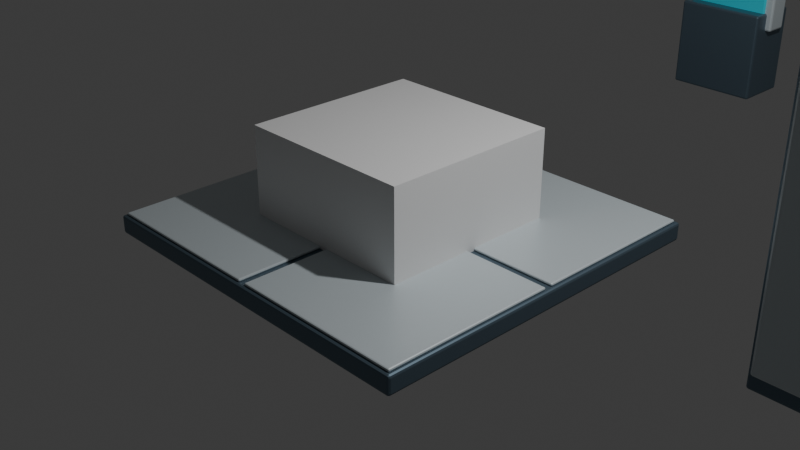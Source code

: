 # Source: ChronoLock_68c9d583.blend  (saved by Blender 5.2.44; exported with 4.5.12 LTS)
import bpy
from mathutils import Matrix  # noqa: F401  (used for matrix-valued properties, if any)

bpy.ops.wm.read_factory_settings(use_empty=True)
scene = bpy.context.scene
scene.name = 'Scene'

# ---- collections
col_collection = bpy.data.collections.new('Collection'); scene.collection.children.link(col_collection)
col_chronolock_68c9d583 = bpy.data.collections.new('ChronoLock_68c9d583'); scene.collection.children.link(col_chronolock_68c9d583)

# ---- materials (node trees are filled in below, after node groups)
mat_material = bpy.data.materials.new('Material')
mat_material.alpha_threshold = 0.0
mat_material.use_backface_culling_lightprobe_volume = False
mat_material.roughness = 0.5
mat_material.line_color = (0.0, 0.0, 0.0, 1.0)
mat_chronolock_68c9d583_steel = bpy.data.materials.new('ChronoLock_68c9d583_Steel')
mat_chronolock_68c9d583_steel.diffuse_color = (0.13, 0.19, 0.24, 1.0)
mat_chronolock_68c9d583_panel = bpy.data.materials.new('ChronoLock_68c9d583_Panel')
mat_chronolock_68c9d583_panel.diffuse_color = (0.62, 0.69, 0.72, 1.0)
mat_chronolock_68c9d583_timecyan = bpy.data.materials.new('ChronoLock_68c9d583_TimeCyan')
mat_chronolock_68c9d583_timecyan.diffuse_color = (0.02, 0.7, 0.85, 1.0)
mat_chronolock_68c9d583_warning = bpy.data.materials.new('ChronoLock_68c9d583_Warning')
mat_chronolock_68c9d583_warning.diffuse_color = (0.95, 0.42, 0.04, 1.0)

# ---- material node trees
mat_material.use_nodes = True; mat_material.node_tree.nodes.clear()
_N = mat_material.node_tree.nodes; _L = mat_material.node_tree.links
n0 = _N.new('ShaderNodeOutputMaterial'); n0.name = 'Material Output'; n0.location = (200, 100)
n1 = _N.new('ShaderNodeBsdfPrincipled'); n1.name = 'Principled BSDF'; n1.location = (-200, 100)
n1.inputs[10].default_value = 0.005
_L.new(n1.outputs[0], n0.inputs[0])
n0.is_active_output = True
mat_chronolock_68c9d583_steel.use_nodes = True; mat_chronolock_68c9d583_steel.node_tree.nodes.clear()
_N = mat_chronolock_68c9d583_steel.node_tree.nodes; _L = mat_chronolock_68c9d583_steel.node_tree.links
n0 = _N.new('ShaderNodeBsdfPrincipled'); n0.name = 'Principled BSDF'; n0.location = (-200, 100)
n0.inputs[0].default_value = (0.13, 0.19, 0.24, 1.0)
n0.inputs[1].default_value = 0.65
n0.inputs[2].default_value = 0.42
n0.inputs[10].default_value = 0.005
n1 = _N.new('ShaderNodeOutputMaterial'); n1.name = 'Material Output'; n1.location = (200, 100)
_L.new(n0.outputs[0], n1.inputs[0])
n1.is_active_output = True
mat_chronolock_68c9d583_panel.use_nodes = True; mat_chronolock_68c9d583_panel.node_tree.nodes.clear()
_N = mat_chronolock_68c9d583_panel.node_tree.nodes; _L = mat_chronolock_68c9d583_panel.node_tree.links
n0 = _N.new('ShaderNodeBsdfPrincipled'); n0.name = 'Principled BSDF'; n0.location = (-200, 100)
n0.inputs[0].default_value = (0.62, 0.69, 0.72, 1.0)
n0.inputs[1].default_value = 0.25
n0.inputs[2].default_value = 0.42
n0.inputs[10].default_value = 0.005
n1 = _N.new('ShaderNodeOutputMaterial'); n1.name = 'Material Output'; n1.location = (200, 100)
_L.new(n0.outputs[0], n1.inputs[0])
n1.is_active_output = True
mat_chronolock_68c9d583_timecyan.use_nodes = True; mat_chronolock_68c9d583_timecyan.node_tree.nodes.clear()
_N = mat_chronolock_68c9d583_timecyan.node_tree.nodes; _L = mat_chronolock_68c9d583_timecyan.node_tree.links
n0 = _N.new('ShaderNodeBsdfPrincipled'); n0.name = 'Principled BSDF'; n0.location = (-200, 100)
n0.inputs[0].default_value = (0.02, 0.7, 0.85, 1.0)
n0.inputs[2].default_value = 0.42
n0.inputs[10].default_value = 0.005
n1 = _N.new('ShaderNodeOutputMaterial'); n1.name = 'Material Output'; n1.location = (200, 100)
_L.new(n0.outputs[0], n1.inputs[0])
n1.is_active_output = True
mat_chronolock_68c9d583_warning.use_nodes = True; mat_chronolock_68c9d583_warning.node_tree.nodes.clear()
_N = mat_chronolock_68c9d583_warning.node_tree.nodes; _L = mat_chronolock_68c9d583_warning.node_tree.links
n0 = _N.new('ShaderNodeBsdfPrincipled'); n0.name = 'Principled BSDF'; n0.location = (-200, 100)
n0.inputs[0].default_value = (0.95, 0.42, 0.04, 1.0)
n0.inputs[2].default_value = 0.42
n0.inputs[10].default_value = 0.005
n1 = _N.new('ShaderNodeOutputMaterial'); n1.name = 'Material Output'; n1.location = (200, 100)
_L.new(n0.outputs[0], n1.inputs[0])
n1.is_active_output = True

# ---- world
world_world = bpy.data.worlds.new('World'); scene.world = world_world
world_world.use_nodes = True; world_world.node_tree.nodes.clear()
_N = world_world.node_tree.nodes; _L = world_world.node_tree.links
n0 = _N.new('ShaderNodeOutputWorld'); n0.name = 'World Output'; n0.location = (200, 100)
n1 = _N.new('ShaderNodeBackground'); n1.name = 'Background'; n1.location = (-200, 100)
n1.inputs[0].default_value = (0.05088, 0.05088, 0.05088, 1.0)
_L.new(n1.outputs[0], n0.inputs[0])
n0.is_active_output = True
world_world.color = (0.05088, 0.05088, 0.05088)
world_world.sun_shadow_jitter_overblur = 0.0

# ---- cameras
cam_camera = bpy.data.cameras.new('Camera')
cam_camera.clip_end = 100.0
cam_camera.ortho_scale = 7.314

# ---- lights
light_light = bpy.data.lights.new('Light', 'POINT')
light_light.energy = 1000.0
light_light.shadow_soft_size = 0.1

# ---- meshes
me_cube = bpy.data.meshes.new('Cube')
me_cube.from_pydata([(1.0, 1.0, 1.0), (1.0, 1.0, -1.0), (1.0, -1.0, 1.0), (1.0, -1.0, -1.0), (-1.0, 1.0, 1.0), (-1.0, 1.0, -1.0), (-1.0, -1.0, 1.0), (-1.0, -1.0, -1.0)], [], [(0, 4, 6, 2), (3, 2, 6, 7), (7, 6, 4, 5), (5, 1, 3, 7), (1, 0, 2, 3), (5, 4, 0, 1)])
_uv = me_cube.uv_layers.new(name='UVMap')
_uv.uv.foreach_set('vector', [0.625, 0.5, 0.875, 0.5, 0.875, 0.75, 0.625, 0.75, 0.375, 0.75, 0.625, 0.75, 0.625, 1.0, 0.375, 1.0, 0.375, 0.0, 0.625, 0.0, 0.625, 0.25, 0.375, 0.25, 0.125, 0.5, 0.375, 0.5, 0.375, 0.75, 0.125, 0.75, 0.375, 0.5, 0.625, 0.5, 0.625, 0.75, 0.375, 0.75, 0.375, 0.25, 0.625, 0.25, 0.625, 0.5, 0.375, 0.5])
me_cube.materials.append(mat_material)
me_cube.use_mirror_vertex_groups = False
me_cube.update()
me_chronolock_68c9d583_floor = bpy.data.meshes.new('ChronoLock_68c9d583_Floor')
me_chronolock_68c9d583_floor.from_pydata([(-2.0, -2.0, -0.1), (2.0, -2.0, -0.1), (2.0, 2.0, -0.1), (-2.0, 2.0, -0.1), (-2.0, -2.0, 0.1), (2.0, -2.0, 0.1), (2.0, 2.0, 0.1), (-2.0, 2.0, 0.1)], [], [(0, 3, 2, 1), (4, 5, 6, 7), (0, 1, 5, 4), (1, 2, 6, 5), (2, 3, 7, 6), (3, 0, 4, 7)])
me_chronolock_68c9d583_floor.materials.append(mat_chronolock_68c9d583_steel)
me_chronolock_68c9d583_floor.update()
me_chronolock_68c9d583_floorinset = bpy.data.meshes.new('ChronoLock_68c9d583_FloorInset')
me_chronolock_68c9d583_floorinset.from_pydata([(-0.96, -0.96, -0.015), (0.96, -0.96, -0.015), (0.96, 0.96, -0.015), (-0.96, 0.96, -0.015), (-0.96, -0.96, 0.015), (0.96, -0.96, 0.015), (0.96, 0.96, 0.015), (-0.96, 0.96, 0.015)], [], [(0, 3, 2, 1), (4, 5, 6, 7), (0, 1, 5, 4), (1, 2, 6, 5), (2, 3, 7, 6), (3, 0, 4, 7)])
me_chronolock_68c9d583_floorinset.materials.append(mat_chronolock_68c9d583_panel)
me_chronolock_68c9d583_floorinset.update()
me_chronolock_68c9d583_floorinset_001 = bpy.data.meshes.new('ChronoLock_68c9d583_FloorInset.001')
me_chronolock_68c9d583_floorinset_001.from_pydata([(-0.96, -0.96, -0.015), (0.96, -0.96, -0.015), (0.96, 0.96, -0.015), (-0.96, 0.96, -0.015), (-0.96, -0.96, 0.015), (0.96, -0.96, 0.015), (0.96, 0.96, 0.015), (-0.96, 0.96, 0.015)], [], [(0, 3, 2, 1), (4, 5, 6, 7), (0, 1, 5, 4), (1, 2, 6, 5), (2, 3, 7, 6), (3, 0, 4, 7)])
me_chronolock_68c9d583_floorinset_001.materials.append(mat_chronolock_68c9d583_panel)
me_chronolock_68c9d583_floorinset_001.update()
me_chronolock_68c9d583_floorinset_002 = bpy.data.meshes.new('ChronoLock_68c9d583_FloorInset.002')
me_chronolock_68c9d583_floorinset_002.from_pydata([(-0.96, -0.96, -0.015), (0.96, -0.96, -0.015), (0.96, 0.96, -0.015), (-0.96, 0.96, -0.015), (-0.96, -0.96, 0.015), (0.96, -0.96, 0.015), (0.96, 0.96, 0.015), (-0.96, 0.96, 0.015)], [], [(0, 3, 2, 1), (4, 5, 6, 7), (0, 1, 5, 4), (1, 2, 6, 5), (2, 3, 7, 6), (3, 0, 4, 7)])
me_chronolock_68c9d583_floorinset_002.materials.append(mat_chronolock_68c9d583_panel)
me_chronolock_68c9d583_floorinset_002.update()
me_chronolock_68c9d583_floorinset_003 = bpy.data.meshes.new('ChronoLock_68c9d583_FloorInset.003')
me_chronolock_68c9d583_floorinset_003.from_pydata([(-0.96, -0.96, -0.015), (0.96, -0.96, -0.015), (0.96, 0.96, -0.015), (-0.96, 0.96, -0.015), (-0.96, -0.96, 0.015), (0.96, -0.96, 0.015), (0.96, 0.96, 0.015), (-0.96, 0.96, 0.015)], [], [(0, 3, 2, 1), (4, 5, 6, 7), (0, 1, 5, 4), (1, 2, 6, 5), (2, 3, 7, 6), (3, 0, 4, 7)])
me_chronolock_68c9d583_floorinset_003.materials.append(mat_chronolock_68c9d583_panel)
me_chronolock_68c9d583_floorinset_003.update()
me_chronolock_68c9d583_wallbacking = bpy.data.meshes.new('ChronoLock_68c9d583_WallBacking')
me_chronolock_68c9d583_wallbacking.from_pydata([(-2.0, -0.1, -1.5), (2.0, -0.1, -1.5), (2.0, 0.1, -1.5), (-2.0, 0.1, -1.5), (-2.0, -0.1, 1.5), (2.0, -0.1, 1.5), (2.0, 0.1, 1.5), (-2.0, 0.1, 1.5)], [], [(0, 3, 2, 1), (4, 5, 6, 7), (0, 1, 5, 4), (1, 2, 6, 5), (2, 3, 7, 6), (3, 0, 4, 7)])
me_chronolock_68c9d583_wallbacking.materials.append(mat_chronolock_68c9d583_steel)
me_chronolock_68c9d583_wallbacking.update()
me_chronolock_68c9d583_wallpanel = bpy.data.meshes.new('ChronoLock_68c9d583_WallPanel')
me_chronolock_68c9d583_wallpanel.from_pydata([(-0.95, -0.04, -1.325), (0.95, -0.04, -1.325), (0.95, 0.04, -1.325), (-0.95, 0.04, -1.325), (-0.95, -0.04, 1.325), (0.95, -0.04, 1.325), (0.95, 0.04, 1.325), (-0.95, 0.04, 1.325)], [], [(0, 3, 2, 1), (4, 5, 6, 7), (0, 1, 5, 4), (1, 2, 6, 5), (2, 3, 7, 6), (3, 0, 4, 7)])
me_chronolock_68c9d583_wallpanel.materials.append(mat_chronolock_68c9d583_panel)
me_chronolock_68c9d583_wallpanel.update()
me_chronolock_68c9d583_wallpanel_001 = bpy.data.meshes.new('ChronoLock_68c9d583_WallPanel.001')
me_chronolock_68c9d583_wallpanel_001.from_pydata([(-0.95, -0.04, -1.325), (0.95, -0.04, -1.325), (0.95, 0.04, -1.325), (-0.95, 0.04, -1.325), (-0.95, -0.04, 1.325), (0.95, -0.04, 1.325), (0.95, 0.04, 1.325), (-0.95, 0.04, 1.325)], [], [(0, 3, 2, 1), (4, 5, 6, 7), (0, 1, 5, 4), (1, 2, 6, 5), (2, 3, 7, 6), (3, 0, 4, 7)])
me_chronolock_68c9d583_wallpanel_001.materials.append(mat_chronolock_68c9d583_panel)
me_chronolock_68c9d583_wallpanel_001.update()
me_chronolock_68c9d583_timestrip = bpy.data.meshes.new('ChronoLock_68c9d583_TimeStrip')
me_chronolock_68c9d583_timestrip.from_pydata([(-1.75, -0.015, -0.035), (1.75, -0.015, -0.035), (1.75, 0.015, -0.035), (-1.75, 0.015, -0.035), (-1.75, -0.015, 0.035), (1.75, -0.015, 0.035), (1.75, 0.015, 0.035), (-1.75, 0.015, 0.035)], [], [(0, 3, 2, 1), (4, 5, 6, 7), (0, 1, 5, 4), (1, 2, 6, 5), (2, 3, 7, 6), (3, 0, 4, 7)])
me_chronolock_68c9d583_timestrip.materials.append(mat_chronolock_68c9d583_timecyan)
me_chronolock_68c9d583_timestrip.update()
me_chronolock_68c9d583_jamb = bpy.data.meshes.new('ChronoLock_68c9d583_Jamb')
me_chronolock_68c9d583_jamb.from_pydata([(-0.25, -0.25, -1.5), (0.25, -0.25, -1.5), (0.25, 0.25, -1.5), (-0.25, 0.25, -1.5), (-0.25, -0.25, 1.5), (0.25, -0.25, 1.5), (0.25, 0.25, 1.5), (-0.25, 0.25, 1.5)], [], [(0, 3, 2, 1), (4, 5, 6, 7), (0, 1, 5, 4), (1, 2, 6, 5), (2, 3, 7, 6), (3, 0, 4, 7)])
me_chronolock_68c9d583_jamb.materials.append(mat_chronolock_68c9d583_panel)
me_chronolock_68c9d583_jamb.update()
me_chronolock_68c9d583_jamb_001 = bpy.data.meshes.new('ChronoLock_68c9d583_Jamb.001')
me_chronolock_68c9d583_jamb_001.from_pydata([(-0.25, -0.25, -1.5), (0.25, -0.25, -1.5), (0.25, 0.25, -1.5), (-0.25, 0.25, -1.5), (-0.25, -0.25, 1.5), (0.25, -0.25, 1.5), (0.25, 0.25, 1.5), (-0.25, 0.25, 1.5)], [], [(0, 3, 2, 1), (4, 5, 6, 7), (0, 1, 5, 4), (1, 2, 6, 5), (2, 3, 7, 6), (3, 0, 4, 7)])
me_chronolock_68c9d583_jamb_001.materials.append(mat_chronolock_68c9d583_panel)
me_chronolock_68c9d583_jamb_001.update()
me_chronolock_68c9d583_lintel = bpy.data.meshes.new('ChronoLock_68c9d583_Lintel')
me_chronolock_68c9d583_lintel.from_pydata([(-1.0, -0.25, -0.2), (1.0, -0.25, -0.2), (1.0, 0.25, -0.2), (-1.0, 0.25, -0.2), (-1.0, -0.25, 0.2), (1.0, -0.25, 0.2), (1.0, 0.25, 0.2), (-1.0, 0.25, 0.2)], [], [(0, 3, 2, 1), (4, 5, 6, 7), (0, 1, 5, 4), (1, 2, 6, 5), (2, 3, 7, 6), (3, 0, 4, 7)])
me_chronolock_68c9d583_lintel.materials.append(mat_chronolock_68c9d583_panel)
me_chronolock_68c9d583_lintel.update()
me_chronolock_68c9d583_doorstatus = bpy.data.meshes.new('ChronoLock_68c9d583_DoorStatus')
me_chronolock_68c9d583_doorstatus.from_pydata([(-0.7, -0.02, -0.05), (0.7, -0.02, -0.05), (0.7, 0.02, -0.05), (-0.7, 0.02, -0.05), (-0.7, -0.02, 0.05), (0.7, -0.02, 0.05), (0.7, 0.02, 0.05), (-0.7, 0.02, 0.05)], [], [(0, 3, 2, 1), (4, 5, 6, 7), (0, 1, 5, 4), (1, 2, 6, 5), (2, 3, 7, 6), (3, 0, 4, 7)])
me_chronolock_68c9d583_doorstatus.materials.append(mat_chronolock_68c9d583_timecyan)
me_chronolock_68c9d583_doorstatus.update()
me_chronolock_68c9d583_slidingleaf = bpy.data.meshes.new('ChronoLock_68c9d583_SlidingLeaf')
me_chronolock_68c9d583_slidingleaf.from_pydata([(-0.99, -0.09, -1.29), (0.99, -0.09, -1.29), (0.99, 0.09, -1.29), (-0.99, 0.09, -1.29), (-0.99, -0.09, 1.29), (0.99, -0.09, 1.29), (0.99, 0.09, 1.29), (-0.99, 0.09, 1.29)], [], [(0, 3, 2, 1), (4, 5, 6, 7), (0, 1, 5, 4), (1, 2, 6, 5), (2, 3, 7, 6), (3, 0, 4, 7)])
me_chronolock_68c9d583_slidingleaf.materials.append(mat_chronolock_68c9d583_steel)
me_chronolock_68c9d583_slidingleaf.update()
me_chronolock_68c9d583_doorstripe = bpy.data.meshes.new('ChronoLock_68c9d583_DoorStripe')
me_chronolock_68c9d583_doorstripe.from_pydata([(-0.04, -0.015, -1.15), (0.04, -0.015, -1.15), (0.04, 0.015, -1.15), (-0.04, 0.015, -1.15), (-0.04, -0.015, 1.15), (0.04, -0.015, 1.15), (0.04, 0.015, 1.15), (-0.04, 0.015, 1.15)], [], [(0, 3, 2, 1), (4, 5, 6, 7), (0, 1, 5, 4), (1, 2, 6, 5), (2, 3, 7, 6), (3, 0, 4, 7)])
me_chronolock_68c9d583_doorstripe.materials.append(mat_chronolock_68c9d583_warning)
me_chronolock_68c9d583_doorstripe.update()
me_chronolock_68c9d583_consolebase = bpy.data.meshes.new('ChronoLock_68c9d583_ConsoleBase')
me_chronolock_68c9d583_consolebase.from_pydata([(-0.55, -0.35, -0.55), (0.55, -0.35, -0.55), (0.55, 0.35, -0.55), (-0.55, 0.35, -0.55), (-0.55, -0.35, 0.55), (0.55, -0.35, 0.55), (0.55, 0.35, 0.55), (-0.55, 0.35, 0.55)], [], [(0, 3, 2, 1), (4, 5, 6, 7), (0, 1, 5, 4), (1, 2, 6, 5), (2, 3, 7, 6), (3, 0, 4, 7)])
me_chronolock_68c9d583_consolebase.materials.append(mat_chronolock_68c9d583_steel)
me_chronolock_68c9d583_consolebase.update()
me_chronolock_68c9d583_screenhousing = bpy.data.meshes.new('ChronoLock_68c9d583_ScreenHousing')
me_chronolock_68c9d583_screenhousing.from_pydata([(-0.625, -0.15, -0.325), (0.625, -0.15, -0.325), (0.625, 0.15, -0.325), (-0.625, 0.15, -0.325), (-0.625, -0.15, 0.325), (0.625, -0.15, 0.325), (0.625, 0.15, 0.325), (-0.625, 0.15, 0.325)], [], [(0, 3, 2, 1), (4, 5, 6, 7), (0, 1, 5, 4), (1, 2, 6, 5), (2, 3, 7, 6), (3, 0, 4, 7)])
me_chronolock_68c9d583_screenhousing.materials.append(mat_chronolock_68c9d583_panel)
me_chronolock_68c9d583_screenhousing.update()
me_chronolock_68c9d583_screen = bpy.data.meshes.new('ChronoLock_68c9d583_Screen')
me_chronolock_68c9d583_screen.from_pydata([(-0.525, -0.02, -0.225), (0.525, -0.02, -0.225), (0.525, 0.02, -0.225), (-0.525, 0.02, -0.225), (-0.525, -0.02, 0.225), (0.525, -0.02, 0.225), (0.525, 0.02, 0.225), (-0.525, 0.02, 0.225)], [], [(0, 3, 2, 1), (4, 5, 6, 7), (0, 1, 5, 4), (1, 2, 6, 5), (2, 3, 7, 6), (3, 0, 4, 7)])
me_chronolock_68c9d583_screen.materials.append(mat_chronolock_68c9d583_timecyan)
me_chronolock_68c9d583_screen.update()
me_chronolock_68c9d583_hub = bpy.data.meshes.new('ChronoLock_68c9d583_Hub')
me_chronolock_68c9d583_hub.from_pydata([(-0.225, -0.15, -0.225), (0.225, -0.15, -0.225), (0.225, 0.15, -0.225), (-0.225, 0.15, -0.225), (-0.225, -0.15, 0.225), (0.225, -0.15, 0.225), (0.225, 0.15, 0.225), (-0.225, 0.15, 0.225)], [], [(0, 3, 2, 1), (4, 5, 6, 7), (0, 1, 5, 4), (1, 2, 6, 5), (2, 3, 7, 6), (3, 0, 4, 7)])
me_chronolock_68c9d583_hub.materials.append(mat_chronolock_68c9d583_warning)
me_chronolock_68c9d583_hub.update()
me_chronolock_68c9d583_rotorblade = bpy.data.meshes.new('ChronoLock_68c9d583_RotorBlade')
me_chronolock_68c9d583_rotorblade.from_pydata([(-0.65, -0.08, -0.14), (0.65, -0.08, -0.14), (0.65, 0.08, -0.14), (-0.65, 0.08, -0.14), (-0.65, -0.08, 0.14), (0.65, -0.08, 0.14), (0.65, 0.08, 0.14), (-0.65, 0.08, 0.14)], [], [(0, 3, 2, 1), (4, 5, 6, 7), (0, 1, 5, 4), (1, 2, 6, 5), (2, 3, 7, 6), (3, 0, 4, 7)])
me_chronolock_68c9d583_rotorblade.materials.append(mat_chronolock_68c9d583_panel)
me_chronolock_68c9d583_rotorblade.update()
me_chronolock_68c9d583_rotorblade_001 = bpy.data.meshes.new('ChronoLock_68c9d583_RotorBlade.001')
me_chronolock_68c9d583_rotorblade_001.from_pydata([(-0.65, -0.08, -0.14), (0.65, -0.08, -0.14), (0.65, 0.08, -0.14), (-0.65, 0.08, -0.14), (-0.65, -0.08, 0.14), (0.65, -0.08, 0.14), (0.65, 0.08, 0.14), (-0.65, 0.08, 0.14)], [], [(0, 3, 2, 1), (4, 5, 6, 7), (0, 1, 5, 4), (1, 2, 6, 5), (2, 3, 7, 6), (3, 0, 4, 7)])
me_chronolock_68c9d583_rotorblade_001.materials.append(mat_chronolock_68c9d583_panel)
me_chronolock_68c9d583_rotorblade_001.update()
me_chronolock_68c9d583_rotorblade_002 = bpy.data.meshes.new('ChronoLock_68c9d583_RotorBlade.002')
me_chronolock_68c9d583_rotorblade_002.from_pydata([(-0.65, -0.08, -0.14), (0.65, -0.08, -0.14), (0.65, 0.08, -0.14), (-0.65, 0.08, -0.14), (-0.65, -0.08, 0.14), (0.65, -0.08, 0.14), (0.65, 0.08, 0.14), (-0.65, 0.08, 0.14)], [], [(0, 3, 2, 1), (4, 5, 6, 7), (0, 1, 5, 4), (1, 2, 6, 5), (2, 3, 7, 6), (3, 0, 4, 7)])
me_chronolock_68c9d583_rotorblade_002.materials.append(mat_chronolock_68c9d583_panel)
me_chronolock_68c9d583_rotorblade_002.update()
me_chronolock_68c9d583_rotorblade_003 = bpy.data.meshes.new('ChronoLock_68c9d583_RotorBlade.003')
me_chronolock_68c9d583_rotorblade_003.from_pydata([(-0.65, -0.08, -0.14), (0.65, -0.08, -0.14), (0.65, 0.08, -0.14), (-0.65, 0.08, -0.14), (-0.65, -0.08, 0.14), (0.65, -0.08, 0.14), (0.65, 0.08, 0.14), (-0.65, 0.08, 0.14)], [], [(0, 3, 2, 1), (4, 5, 6, 7), (0, 1, 5, 4), (1, 2, 6, 5), (2, 3, 7, 6), (3, 0, 4, 7)])
me_chronolock_68c9d583_rotorblade_003.materials.append(mat_chronolock_68c9d583_panel)
me_chronolock_68c9d583_rotorblade_003.update()
me_chronolock_68c9d583_bridgedeck = bpy.data.meshes.new('ChronoLock_68c9d583_BridgeDeck')
me_chronolock_68c9d583_bridgedeck.from_pydata([(-1.0, -3.0, -0.1), (1.0, -3.0, -0.1), (1.0, 3.0, -0.1), (-1.0, 3.0, -0.1), (-1.0, -3.0, 0.1), (1.0, -3.0, 0.1), (1.0, 3.0, 0.1), (-1.0, 3.0, 0.1)], [], [(0, 3, 2, 1), (4, 5, 6, 7), (0, 1, 5, 4), (1, 2, 6, 5), (2, 3, 7, 6), (3, 0, 4, 7)])
me_chronolock_68c9d583_bridgedeck.materials.append(mat_chronolock_68c9d583_steel)
me_chronolock_68c9d583_bridgedeck.update()
me_chronolock_68c9d583_rail = bpy.data.meshes.new('ChronoLock_68c9d583_Rail')
me_chronolock_68c9d583_rail.from_pydata([(-0.04, -3.0, -0.05), (0.04, -3.0, -0.05), (0.04, 3.0, -0.05), (-0.04, 3.0, -0.05), (-0.04, -3.0, 0.05), (0.04, -3.0, 0.05), (0.04, 3.0, 0.05), (-0.04, 3.0, 0.05)], [], [(0, 3, 2, 1), (4, 5, 6, 7), (0, 1, 5, 4), (1, 2, 6, 5), (2, 3, 7, 6), (3, 0, 4, 7)])
me_chronolock_68c9d583_rail.materials.append(mat_chronolock_68c9d583_warning)
me_chronolock_68c9d583_rail.update()
me_chronolock_68c9d583_post = bpy.data.meshes.new('ChronoLock_68c9d583_Post')
me_chronolock_68c9d583_post.from_pydata([(-0.04, -0.04, -0.5), (0.04, -0.04, -0.5), (0.04, 0.04, -0.5), (-0.04, 0.04, -0.5), (-0.04, -0.04, 0.5), (0.04, -0.04, 0.5), (0.04, 0.04, 0.5), (-0.04, 0.04, 0.5)], [], [(0, 3, 2, 1), (4, 5, 6, 7), (0, 1, 5, 4), (1, 2, 6, 5), (2, 3, 7, 6), (3, 0, 4, 7)])
me_chronolock_68c9d583_post.materials.append(mat_chronolock_68c9d583_steel)
me_chronolock_68c9d583_post.update()
me_chronolock_68c9d583_post_001 = bpy.data.meshes.new('ChronoLock_68c9d583_Post.001')
me_chronolock_68c9d583_post_001.from_pydata([(-0.04, -0.04, -0.5), (0.04, -0.04, -0.5), (0.04, 0.04, -0.5), (-0.04, 0.04, -0.5), (-0.04, -0.04, 0.5), (0.04, -0.04, 0.5), (0.04, 0.04, 0.5), (-0.04, 0.04, 0.5)], [], [(0, 3, 2, 1), (4, 5, 6, 7), (0, 1, 5, 4), (1, 2, 6, 5), (2, 3, 7, 6), (3, 0, 4, 7)])
me_chronolock_68c9d583_post_001.materials.append(mat_chronolock_68c9d583_steel)
me_chronolock_68c9d583_post_001.update()
me_chronolock_68c9d583_post_002 = bpy.data.meshes.new('ChronoLock_68c9d583_Post.002')
me_chronolock_68c9d583_post_002.from_pydata([(-0.04, -0.04, -0.5), (0.04, -0.04, -0.5), (0.04, 0.04, -0.5), (-0.04, 0.04, -0.5), (-0.04, -0.04, 0.5), (0.04, -0.04, 0.5), (0.04, 0.04, 0.5), (-0.04, 0.04, 0.5)], [], [(0, 3, 2, 1), (4, 5, 6, 7), (0, 1, 5, 4), (1, 2, 6, 5), (2, 3, 7, 6), (3, 0, 4, 7)])
me_chronolock_68c9d583_post_002.materials.append(mat_chronolock_68c9d583_steel)
me_chronolock_68c9d583_post_002.update()
me_chronolock_68c9d583_rail_001 = bpy.data.meshes.new('ChronoLock_68c9d583_Rail.001')
me_chronolock_68c9d583_rail_001.from_pydata([(-0.04, -3.0, -0.05), (0.04, -3.0, -0.05), (0.04, 3.0, -0.05), (-0.04, 3.0, -0.05), (-0.04, -3.0, 0.05), (0.04, -3.0, 0.05), (0.04, 3.0, 0.05), (-0.04, 3.0, 0.05)], [], [(0, 3, 2, 1), (4, 5, 6, 7), (0, 1, 5, 4), (1, 2, 6, 5), (2, 3, 7, 6), (3, 0, 4, 7)])
me_chronolock_68c9d583_rail_001.materials.append(mat_chronolock_68c9d583_warning)
me_chronolock_68c9d583_rail_001.update()
me_chronolock_68c9d583_post_003 = bpy.data.meshes.new('ChronoLock_68c9d583_Post.003')
me_chronolock_68c9d583_post_003.from_pydata([(-0.04, -0.04, -0.5), (0.04, -0.04, -0.5), (0.04, 0.04, -0.5), (-0.04, 0.04, -0.5), (-0.04, -0.04, 0.5), (0.04, -0.04, 0.5), (0.04, 0.04, 0.5), (-0.04, 0.04, 0.5)], [], [(0, 3, 2, 1), (4, 5, 6, 7), (0, 1, 5, 4), (1, 2, 6, 5), (2, 3, 7, 6), (3, 0, 4, 7)])
me_chronolock_68c9d583_post_003.materials.append(mat_chronolock_68c9d583_steel)
me_chronolock_68c9d583_post_003.update()
me_chronolock_68c9d583_post_004 = bpy.data.meshes.new('ChronoLock_68c9d583_Post.004')
me_chronolock_68c9d583_post_004.from_pydata([(-0.04, -0.04, -0.5), (0.04, -0.04, -0.5), (0.04, 0.04, -0.5), (-0.04, 0.04, -0.5), (-0.04, -0.04, 0.5), (0.04, -0.04, 0.5), (0.04, 0.04, 0.5), (-0.04, 0.04, 0.5)], [], [(0, 3, 2, 1), (4, 5, 6, 7), (0, 1, 5, 4), (1, 2, 6, 5), (2, 3, 7, 6), (3, 0, 4, 7)])
me_chronolock_68c9d583_post_004.materials.append(mat_chronolock_68c9d583_steel)
me_chronolock_68c9d583_post_004.update()
me_chronolock_68c9d583_post_005 = bpy.data.meshes.new('ChronoLock_68c9d583_Post.005')
me_chronolock_68c9d583_post_005.from_pydata([(-0.04, -0.04, -0.5), (0.04, -0.04, -0.5), (0.04, 0.04, -0.5), (-0.04, 0.04, -0.5), (-0.04, -0.04, 0.5), (0.04, -0.04, 0.5), (0.04, 0.04, 0.5), (-0.04, 0.04, 0.5)], [], [(0, 3, 2, 1), (4, 5, 6, 7), (0, 1, 5, 4), (1, 2, 6, 5), (2, 3, 7, 6), (3, 0, 4, 7)])
me_chronolock_68c9d583_post_005.materials.append(mat_chronolock_68c9d583_steel)
me_chronolock_68c9d583_post_005.update()

# ---- objects
ob_cube = bpy.data.objects.new('Cube', me_cube)
ob_light = bpy.data.objects.new('Light', light_light)
ob_camera = bpy.data.objects.new('Camera', cam_camera)
ob_cl_floor_4x4 = bpy.data.objects.new('CL_Floor_4x4', None)
ob_floor = bpy.data.objects.new('Floor', me_chronolock_68c9d583_floor)
ob_floorinset = bpy.data.objects.new('FloorInset', me_chronolock_68c9d583_floorinset)
ob_floorinset_001 = bpy.data.objects.new('FloorInset.001', me_chronolock_68c9d583_floorinset_001)
ob_floorinset_002 = bpy.data.objects.new('FloorInset.002', me_chronolock_68c9d583_floorinset_002)
ob_floorinset_003 = bpy.data.objects.new('FloorInset.003', me_chronolock_68c9d583_floorinset_003)
ob_cl_wall_4x3 = bpy.data.objects.new('CL_Wall_4x3', None)
ob_wallbacking = bpy.data.objects.new('WallBacking', me_chronolock_68c9d583_wallbacking)
ob_wallpanel = bpy.data.objects.new('WallPanel', me_chronolock_68c9d583_wallpanel)
ob_wallpanel_001 = bpy.data.objects.new('WallPanel.001', me_chronolock_68c9d583_wallpanel_001)
ob_timestrip = bpy.data.objects.new('TimeStrip', me_chronolock_68c9d583_timestrip)
ob_cl_doorframe_3x3 = bpy.data.objects.new('CL_DoorFrame_3x3', None)
ob_jamb = bpy.data.objects.new('Jamb', me_chronolock_68c9d583_jamb)
ob_jamb_001 = bpy.data.objects.new('Jamb.001', me_chronolock_68c9d583_jamb_001)
ob_lintel = bpy.data.objects.new('Lintel', me_chronolock_68c9d583_lintel)
ob_doorstatus = bpy.data.objects.new('DoorStatus', me_chronolock_68c9d583_doorstatus)
ob_cl_doorleaf_2x2p6 = bpy.data.objects.new('CL_DoorLeaf_2x2p6', None)
ob_slidingleaf = bpy.data.objects.new('SlidingLeaf', me_chronolock_68c9d583_slidingleaf)
ob_doorstripe = bpy.data.objects.new('DoorStripe', me_chronolock_68c9d583_doorstripe)
ob_cl_console = bpy.data.objects.new('CL_Console', None)
ob_consolebase = bpy.data.objects.new('ConsoleBase', me_chronolock_68c9d583_consolebase)
ob_screenhousing = bpy.data.objects.new('ScreenHousing', me_chronolock_68c9d583_screenhousing)
ob_screen = bpy.data.objects.new('Screen', me_chronolock_68c9d583_screen)
ob_cl_rotor_pivot = bpy.data.objects.new('CL_Rotor_Pivot', None)
ob_hub = bpy.data.objects.new('Hub', me_chronolock_68c9d583_hub)
ob_rotorblade = bpy.data.objects.new('RotorBlade', me_chronolock_68c9d583_rotorblade)
ob_rotorblade_001 = bpy.data.objects.new('RotorBlade.001', me_chronolock_68c9d583_rotorblade_001)
ob_rotorblade_002 = bpy.data.objects.new('RotorBlade.002', me_chronolock_68c9d583_rotorblade_002)
ob_rotorblade_003 = bpy.data.objects.new('RotorBlade.003', me_chronolock_68c9d583_rotorblade_003)
ob_cl_bridge_2x6 = bpy.data.objects.new('CL_Bridge_2x6', None)
ob_bridgedeck = bpy.data.objects.new('BridgeDeck', me_chronolock_68c9d583_bridgedeck)
ob_rail = bpy.data.objects.new('Rail', me_chronolock_68c9d583_rail)
ob_post = bpy.data.objects.new('Post', me_chronolock_68c9d583_post)
ob_post_001 = bpy.data.objects.new('Post.001', me_chronolock_68c9d583_post_001)
ob_post_002 = bpy.data.objects.new('Post.002', me_chronolock_68c9d583_post_002)
ob_rail_001 = bpy.data.objects.new('Rail.001', me_chronolock_68c9d583_rail_001)
ob_post_003 = bpy.data.objects.new('Post.003', me_chronolock_68c9d583_post_003)
ob_post_004 = bpy.data.objects.new('Post.004', me_chronolock_68c9d583_post_004)
ob_post_005 = bpy.data.objects.new('Post.005', me_chronolock_68c9d583_post_005)

# ---- transforms, parenting, visibility, modifiers, constraints
ob_cube.location = (0.0, 0.0, 0.0)
ob_cube.lock_rotations_4d = False
ob_cube.empty_display_type = 'ARROWS'
ob_cube.lineart.crease_threshold = 0.0
ob_light.location = (4.076, 1.005, 5.904)
ob_light.rotation_euler = (0.6503, 0.05522, 1.866)
ob_light.lock_rotations_4d = False
ob_light.empty_display_type = 'ARROWS'
ob_light.color = (0.0, 0.0, 0.0, 0.0)
ob_light.lineart.crease_threshold = 0.0
ob_camera.location = (7.359, -6.926, 4.958)
ob_camera.rotation_euler = (1.109, 0.0, 0.8149)
ob_camera.lock_rotations_4d = False
ob_camera.empty_display_type = 'ARROWS'
ob_camera.color = (0.0, 0.0, 0.0, 0.0)
ob_camera.display_type = 'WIRE'
ob_camera.lineart.crease_threshold = 0.0
ob_cl_floor_4x4.location = (0.0, 0.0, 0.0)
ob_floor.parent = ob_cl_floor_4x4
ob_floor.location = (0.0, 0.0, -0.1)
_m = ob_floor.modifiers.new('SmallEdgeBevel', 'BEVEL')
_m.width = 0.025
_m.width_pct = 0.025
_m.segments = 2
ob_floorinset.parent = ob_cl_floor_4x4
ob_floorinset.location = (-1.0, -1.0, 0.015)
_m = ob_floorinset.modifiers.new('SmallEdgeBevel', 'BEVEL')
_m.width = 0.025
_m.width_pct = 0.025
_m.segments = 2
ob_floorinset_001.parent = ob_cl_floor_4x4
ob_floorinset_001.location = (-1.0, 1.0, 0.015)
_m = ob_floorinset_001.modifiers.new('SmallEdgeBevel', 'BEVEL')
_m.width = 0.025
_m.width_pct = 0.025
_m.segments = 2
ob_floorinset_002.parent = ob_cl_floor_4x4
ob_floorinset_002.location = (1.0, -1.0, 0.015)
_m = ob_floorinset_002.modifiers.new('SmallEdgeBevel', 'BEVEL')
_m.width = 0.025
_m.width_pct = 0.025
_m.segments = 2
ob_floorinset_003.parent = ob_cl_floor_4x4
ob_floorinset_003.location = (1.0, 1.0, 0.015)
_m = ob_floorinset_003.modifiers.new('SmallEdgeBevel', 'BEVEL')
_m.width = 0.025
_m.width_pct = 0.025
_m.segments = 2
ob_cl_wall_4x3.location = (6.0, 0.0, 0.0)
ob_wallbacking.parent = ob_cl_wall_4x3
ob_wallbacking.location = (0.0, 0.0, 1.5)
_m = ob_wallbacking.modifiers.new('SmallEdgeBevel', 'BEVEL')
_m.width = 0.025
_m.width_pct = 0.025
_m.segments = 2
ob_wallpanel.parent = ob_cl_wall_4x3
ob_wallpanel.location = (-1.0, -0.13, 1.5)
_m = ob_wallpanel.modifiers.new('SmallEdgeBevel', 'BEVEL')
_m.width = 0.025
_m.width_pct = 0.025
_m.segments = 2
ob_wallpanel_001.parent = ob_cl_wall_4x3
ob_wallpanel_001.location = (1.0, -0.13, 1.5)
_m = ob_wallpanel_001.modifiers.new('SmallEdgeBevel', 'BEVEL')
_m.width = 0.025
_m.width_pct = 0.025
_m.segments = 2
ob_timestrip.parent = ob_cl_wall_4x3
ob_timestrip.location = (0.0, -0.185, 2.65)
_m = ob_timestrip.modifiers.new('SmallEdgeBevel', 'BEVEL')
_m.width = 0.025
_m.width_pct = 0.025
_m.segments = 2
ob_cl_doorframe_3x3.location = (12.0, 0.0, 0.0)
ob_jamb.parent = ob_cl_doorframe_3x3
ob_jamb.location = (-1.25, 0.0, 1.5)
_m = ob_jamb.modifiers.new('SmallEdgeBevel', 'BEVEL')
_m.width = 0.025
_m.width_pct = 0.025
_m.segments = 2
ob_jamb_001.parent = ob_cl_doorframe_3x3
ob_jamb_001.location = (1.25, 0.0, 1.5)
_m = ob_jamb_001.modifiers.new('SmallEdgeBevel', 'BEVEL')
_m.width = 0.025
_m.width_pct = 0.025
_m.segments = 2
ob_lintel.parent = ob_cl_doorframe_3x3
ob_lintel.location = (0.0, 0.0, 2.8)
_m = ob_lintel.modifiers.new('SmallEdgeBevel', 'BEVEL')
_m.width = 0.025
_m.width_pct = 0.025
_m.segments = 2
ob_doorstatus.parent = ob_cl_doorframe_3x3
ob_doorstatus.location = (0.0, -0.27, 2.8)
_m = ob_doorstatus.modifiers.new('SmallEdgeBevel', 'BEVEL')
_m.width = 0.025
_m.width_pct = 0.025
_m.segments = 2
ob_cl_doorleaf_2x2p6.location = (18.0, 0.0, 0.0)
ob_slidingleaf.parent = ob_cl_doorleaf_2x2p6
ob_slidingleaf.location = (0.0, 0.0, 1.3)
_m = ob_slidingleaf.modifiers.new('SmallEdgeBevel', 'BEVEL')
_m.width = 0.025
_m.width_pct = 0.025
_m.segments = 2
ob_doorstripe.parent = ob_cl_doorleaf_2x2p6
ob_doorstripe.location = (0.0, -0.11, 1.3)
_m = ob_doorstripe.modifiers.new('SmallEdgeBevel', 'BEVEL')
_m.width = 0.025
_m.width_pct = 0.025
_m.segments = 2
ob_cl_console.location = (0.0, 6.0, 0.0)
ob_consolebase.parent = ob_cl_console
ob_consolebase.location = (0.0, 0.0, 0.55)
_m = ob_consolebase.modifiers.new('SmallEdgeBevel', 'BEVEL')
_m.width = 0.025
_m.width_pct = 0.025
_m.segments = 2
ob_screenhousing.parent = ob_cl_console
ob_screenhousing.location = (0.0, 0.0, 1.2)
_m = ob_screenhousing.modifiers.new('SmallEdgeBevel', 'BEVEL')
_m.width = 0.025
_m.width_pct = 0.025
_m.segments = 2
ob_screen.parent = ob_cl_console
ob_screen.location = (0.0, -0.165, 1.2)
_m = ob_screen.modifiers.new('SmallEdgeBevel', 'BEVEL')
_m.width = 0.025
_m.width_pct = 0.025
_m.segments = 2
ob_cl_rotor_pivot.location = (6.0, 6.0, 0.0)
ob_hub.parent = ob_cl_rotor_pivot
ob_hub.location = (0.0, 0.0, 0.0)
_m = ob_hub.modifiers.new('SmallEdgeBevel', 'BEVEL')
_m.width = 0.025
_m.width_pct = 0.025
_m.segments = 2
ob_rotorblade.parent = ob_cl_rotor_pivot
ob_rotorblade.location = (0.72, 0.0, 0.0)
_m = ob_rotorblade.modifiers.new('SmallEdgeBevel', 'BEVEL')
_m.width = 0.025
_m.width_pct = 0.025
_m.segments = 2
ob_rotorblade_001.parent = ob_cl_rotor_pivot
ob_rotorblade_001.location = (4.409e-17, 0.0, 0.72)
ob_rotorblade_001.rotation_euler = (0.0, -1.571, 0.0)
_m = ob_rotorblade_001.modifiers.new('SmallEdgeBevel', 'BEVEL')
_m.width = 0.025
_m.width_pct = 0.025
_m.segments = 2
ob_rotorblade_002.parent = ob_cl_rotor_pivot
ob_rotorblade_002.location = (-0.72, 0.0, 8.817e-17)
ob_rotorblade_002.rotation_euler = (0.0, -3.142, 0.0)
_m = ob_rotorblade_002.modifiers.new('SmallEdgeBevel', 'BEVEL')
_m.width = 0.025
_m.width_pct = 0.025
_m.segments = 2
ob_rotorblade_003.parent = ob_cl_rotor_pivot
ob_rotorblade_003.location = (-1.323e-16, 0.0, -0.72)
ob_rotorblade_003.rotation_euler = (0.0, -4.712, 0.0)
_m = ob_rotorblade_003.modifiers.new('SmallEdgeBevel', 'BEVEL')
_m.width = 0.025
_m.width_pct = 0.025
_m.segments = 2
ob_cl_bridge_2x6.location = (12.0, 6.0, 0.0)
ob_bridgedeck.parent = ob_cl_bridge_2x6
ob_bridgedeck.location = (0.0, 0.0, -0.1)
_m = ob_bridgedeck.modifiers.new('SmallEdgeBevel', 'BEVEL')
_m.width = 0.025
_m.width_pct = 0.025
_m.segments = 2
ob_rail.parent = ob_cl_bridge_2x6
ob_rail.location = (-0.96, 0.0, 1.05)
_m = ob_rail.modifiers.new('SmallEdgeBevel', 'BEVEL')
_m.width = 0.025
_m.width_pct = 0.025
_m.segments = 2
ob_post.parent = ob_cl_bridge_2x6
ob_post.location = (-0.96, -2.8, 0.5)
_m = ob_post.modifiers.new('SmallEdgeBevel', 'BEVEL')
_m.width = 0.025
_m.width_pct = 0.025
_m.segments = 2
ob_post_001.parent = ob_cl_bridge_2x6
ob_post_001.location = (-0.96, 0.0, 0.5)
_m = ob_post_001.modifiers.new('SmallEdgeBevel', 'BEVEL')
_m.width = 0.025
_m.width_pct = 0.025
_m.segments = 2
ob_post_002.parent = ob_cl_bridge_2x6
ob_post_002.location = (-0.96, 2.8, 0.5)
_m = ob_post_002.modifiers.new('SmallEdgeBevel', 'BEVEL')
_m.width = 0.025
_m.width_pct = 0.025
_m.segments = 2
ob_rail_001.parent = ob_cl_bridge_2x6
ob_rail_001.location = (0.96, 0.0, 1.05)
_m = ob_rail_001.modifiers.new('SmallEdgeBevel', 'BEVEL')
_m.width = 0.025
_m.width_pct = 0.025
_m.segments = 2
ob_post_003.parent = ob_cl_bridge_2x6
ob_post_003.location = (0.96, -2.8, 0.5)
_m = ob_post_003.modifiers.new('SmallEdgeBevel', 'BEVEL')
_m.width = 0.025
_m.width_pct = 0.025
_m.segments = 2
ob_post_004.parent = ob_cl_bridge_2x6
ob_post_004.location = (0.96, 0.0, 0.5)
_m = ob_post_004.modifiers.new('SmallEdgeBevel', 'BEVEL')
_m.width = 0.025
_m.width_pct = 0.025
_m.segments = 2
ob_post_005.parent = ob_cl_bridge_2x6
ob_post_005.location = (0.96, 2.8, 0.5)
_m = ob_post_005.modifiers.new('SmallEdgeBevel', 'BEVEL')
_m.width = 0.025
_m.width_pct = 0.025
_m.segments = 2

# ---- collection membership
col_collection.objects.link(ob_cube)
col_collection.objects.link(ob_light)
col_collection.objects.link(ob_camera)
col_chronolock_68c9d583.objects.link(ob_cl_floor_4x4)
col_chronolock_68c9d583.objects.link(ob_floor)
col_chronolock_68c9d583.objects.link(ob_floorinset)
col_chronolock_68c9d583.objects.link(ob_floorinset_001)
col_chronolock_68c9d583.objects.link(ob_floorinset_002)
col_chronolock_68c9d583.objects.link(ob_floorinset_003)
col_chronolock_68c9d583.objects.link(ob_cl_wall_4x3)
col_chronolock_68c9d583.objects.link(ob_wallbacking)
col_chronolock_68c9d583.objects.link(ob_wallpanel)
col_chronolock_68c9d583.objects.link(ob_wallpanel_001)
col_chronolock_68c9d583.objects.link(ob_timestrip)
col_chronolock_68c9d583.objects.link(ob_cl_doorframe_3x3)
col_chronolock_68c9d583.objects.link(ob_jamb)
col_chronolock_68c9d583.objects.link(ob_jamb_001)
col_chronolock_68c9d583.objects.link(ob_lintel)
col_chronolock_68c9d583.objects.link(ob_doorstatus)
col_chronolock_68c9d583.objects.link(ob_cl_doorleaf_2x2p6)
col_chronolock_68c9d583.objects.link(ob_slidingleaf)
col_chronolock_68c9d583.objects.link(ob_doorstripe)
col_chronolock_68c9d583.objects.link(ob_cl_console)
col_chronolock_68c9d583.objects.link(ob_consolebase)
col_chronolock_68c9d583.objects.link(ob_screenhousing)
col_chronolock_68c9d583.objects.link(ob_screen)
col_chronolock_68c9d583.objects.link(ob_cl_rotor_pivot)
col_chronolock_68c9d583.objects.link(ob_hub)
col_chronolock_68c9d583.objects.link(ob_rotorblade)
col_chronolock_68c9d583.objects.link(ob_rotorblade_001)
col_chronolock_68c9d583.objects.link(ob_rotorblade_002)
col_chronolock_68c9d583.objects.link(ob_rotorblade_003)
col_chronolock_68c9d583.objects.link(ob_cl_bridge_2x6)
col_chronolock_68c9d583.objects.link(ob_bridgedeck)
col_chronolock_68c9d583.objects.link(ob_rail)
col_chronolock_68c9d583.objects.link(ob_post)
col_chronolock_68c9d583.objects.link(ob_post_001)
col_chronolock_68c9d583.objects.link(ob_post_002)
col_chronolock_68c9d583.objects.link(ob_rail_001)
col_chronolock_68c9d583.objects.link(ob_post_003)
col_chronolock_68c9d583.objects.link(ob_post_004)
col_chronolock_68c9d583.objects.link(ob_post_005)

# ---- scene / render settings (as saved in the file)
scene.camera = ob_camera
scene.frame_start = 1; scene.frame_end = 250; scene.frame_set(1)
scene.render.engine = 'BLENDER_EEVEE_NEXT'
scene.render.bake_bias = 0.0
scene.render.bake_samples = 0
scene.render.compositor_device = 'GPU'
scene.eevee.use_volume_custom_range = False
scene.eevee.fast_gi_thickness_near = 0.1
scene.eevee.fast_gi_thickness_far = 0.0
scene.eevee.ray_tracing_options.screen_trace_thickness = 0.1
bpy.context.view_layer.update()
